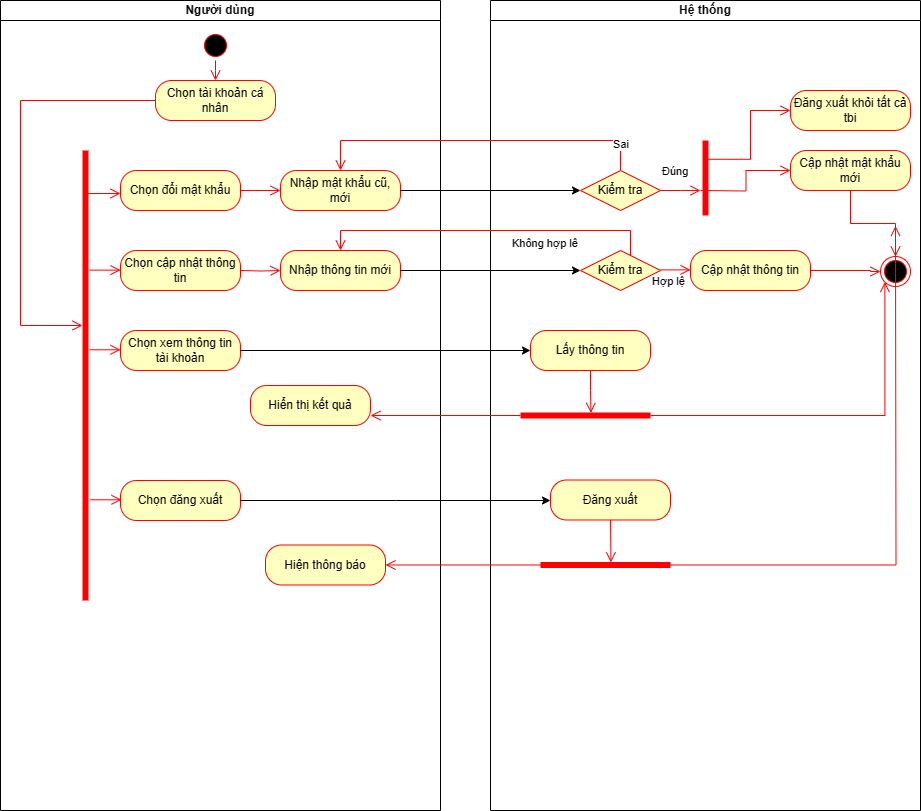

The diagram above was exported from draw.io. Its source (the exported page's mxGraphModel, read from the mxfile embedded in the PNG):
<mxGraphModel dx="1112" dy="465" grid="1" gridSize="10" guides="1" tooltips="1" connect="1" arrows="1" fold="1" page="1" pageScale="1" pageWidth="850" pageHeight="1100" math="0" shadow="0">
  <root>
    <mxCell id="0" />
    <mxCell id="1" parent="0" />
    <mxCell id="RpEWpVF97W4M8T8Iqsdj-1" value="Người dùng" style="swimlane;startSize=20;whiteSpace=wrap;html=1;" parent="1" vertex="1">
      <mxGeometry x="40" y="30" width="440" height="810" as="geometry">
        <mxRectangle x="120" y="80" width="110" height="30" as="alternateBounds" />
      </mxGeometry>
    </mxCell>
    <mxCell id="RpEWpVF97W4M8T8Iqsdj-2" value="" style="ellipse;html=1;shape=startState;fillColor=#000000;strokeColor=#ff0000;" parent="RpEWpVF97W4M8T8Iqsdj-1" vertex="1">
      <mxGeometry x="200" y="30" width="30" height="30" as="geometry" />
    </mxCell>
    <mxCell id="RpEWpVF97W4M8T8Iqsdj-3" value="" style="edgeStyle=orthogonalEdgeStyle;html=1;verticalAlign=bottom;endArrow=open;endSize=8;strokeColor=#ff0000;rounded=0;" parent="RpEWpVF97W4M8T8Iqsdj-1" source="RpEWpVF97W4M8T8Iqsdj-2" edge="1">
      <mxGeometry relative="1" as="geometry">
        <mxPoint x="215" y="80" as="targetPoint" />
      </mxGeometry>
    </mxCell>
    <mxCell id="RpEWpVF97W4M8T8Iqsdj-4" value="Chọn tài khoản cá nhân" style="rounded=1;whiteSpace=wrap;html=1;arcSize=40;fontColor=#000000;fillColor=#ffffc0;strokeColor=#ff0000;" parent="RpEWpVF97W4M8T8Iqsdj-1" vertex="1">
      <mxGeometry x="155" y="80" width="120" height="40" as="geometry" />
    </mxCell>
    <mxCell id="RpEWpVF97W4M8T8Iqsdj-5" value="" style="shape=line;html=1;strokeWidth=6;strokeColor=#ff0000;direction=south;" parent="RpEWpVF97W4M8T8Iqsdj-1" vertex="1">
      <mxGeometry x="80" y="150" width="10" height="450" as="geometry" />
    </mxCell>
    <mxCell id="RpEWpVF97W4M8T8Iqsdj-6" value="" style="edgeStyle=orthogonalEdgeStyle;html=1;verticalAlign=bottom;endArrow=open;endSize=8;strokeColor=#ff0000;rounded=0;exitX=0;exitY=0.5;exitDx=0;exitDy=0;" parent="RpEWpVF97W4M8T8Iqsdj-1" source="RpEWpVF97W4M8T8Iqsdj-4" edge="1">
      <mxGeometry relative="1" as="geometry">
        <mxPoint x="82" y="325" as="targetPoint" />
        <mxPoint x="540" y="190" as="sourcePoint" />
        <Array as="points">
          <mxPoint x="20" y="100" />
          <mxPoint x="20" y="325" />
        </Array>
      </mxGeometry>
    </mxCell>
    <mxCell id="RpEWpVF97W4M8T8Iqsdj-7" value="Chọn đổi mật khẩu" style="rounded=1;whiteSpace=wrap;html=1;arcSize=40;fontColor=#000000;fillColor=#ffffc0;strokeColor=#ff0000;" parent="RpEWpVF97W4M8T8Iqsdj-1" vertex="1">
      <mxGeometry x="120" y="170" width="120" height="40" as="geometry" />
    </mxCell>
    <mxCell id="RpEWpVF97W4M8T8Iqsdj-8" value="Chọn đăng xuất" style="rounded=1;whiteSpace=wrap;html=1;arcSize=40;fontColor=#000000;fillColor=#ffffc0;strokeColor=#ff0000;" parent="RpEWpVF97W4M8T8Iqsdj-1" vertex="1">
      <mxGeometry x="120" y="480" width="120" height="40" as="geometry" />
    </mxCell>
    <mxCell id="RpEWpVF97W4M8T8Iqsdj-9" value="" style="edgeStyle=orthogonalEdgeStyle;html=1;verticalAlign=bottom;endArrow=open;endSize=8;strokeColor=#ff0000;rounded=0;" parent="RpEWpVF97W4M8T8Iqsdj-1" edge="1">
      <mxGeometry relative="1" as="geometry">
        <mxPoint x="120" y="193" as="targetPoint" />
        <mxPoint x="85" y="193" as="sourcePoint" />
        <Array as="points">
          <mxPoint x="89" y="193" />
          <mxPoint x="105" y="193" />
          <mxPoint x="120" y="194" />
        </Array>
      </mxGeometry>
    </mxCell>
    <mxCell id="RpEWpVF97W4M8T8Iqsdj-10" value="Nhập mật khẩu cũ, mới" style="rounded=1;whiteSpace=wrap;html=1;arcSize=40;fontColor=#000000;fillColor=#ffffc0;strokeColor=#ff0000;" parent="RpEWpVF97W4M8T8Iqsdj-1" vertex="1">
      <mxGeometry x="280" y="170" width="120" height="40" as="geometry" />
    </mxCell>
    <mxCell id="RpEWpVF97W4M8T8Iqsdj-11" value="" style="edgeStyle=orthogonalEdgeStyle;html=1;verticalAlign=bottom;endArrow=open;endSize=8;strokeColor=#ff0000;rounded=0;exitX=1;exitY=0.5;exitDx=0;exitDy=0;entryX=0;entryY=0.5;entryDx=0;entryDy=0;" parent="RpEWpVF97W4M8T8Iqsdj-1" source="RpEWpVF97W4M8T8Iqsdj-7" target="RpEWpVF97W4M8T8Iqsdj-10" edge="1">
      <mxGeometry relative="1" as="geometry">
        <mxPoint x="130" y="203" as="targetPoint" />
        <mxPoint x="99" y="203" as="sourcePoint" />
      </mxGeometry>
    </mxCell>
    <mxCell id="RpEWpVF97W4M8T8Iqsdj-12" value="" style="edgeStyle=orthogonalEdgeStyle;html=1;verticalAlign=bottom;endArrow=open;endSize=8;strokeColor=#ff0000;rounded=0;exitX=1;exitY=0.5;exitDx=0;exitDy=0;entryX=0;entryY=0.5;entryDx=0;entryDy=0;" parent="RpEWpVF97W4M8T8Iqsdj-1" target="RpEWpVF97W4M8T8Iqsdj-13" edge="1">
      <mxGeometry relative="1" as="geometry">
        <mxPoint x="130" y="283" as="targetPoint" />
        <mxPoint x="240" y="270" as="sourcePoint" />
      </mxGeometry>
    </mxCell>
    <mxCell id="RpEWpVF97W4M8T8Iqsdj-13" value="Nhập thông tin mới" style="rounded=1;whiteSpace=wrap;html=1;arcSize=40;fontColor=#000000;fillColor=#ffffc0;strokeColor=#ff0000;" parent="RpEWpVF97W4M8T8Iqsdj-1" vertex="1">
      <mxGeometry x="280" y="250" width="120" height="40" as="geometry" />
    </mxCell>
    <mxCell id="RpEWpVF97W4M8T8Iqsdj-16" value="" style="edgeStyle=orthogonalEdgeStyle;html=1;verticalAlign=bottom;endArrow=open;endSize=8;strokeColor=#ff0000;rounded=0;exitX=0.119;exitY=0.125;exitDx=0;exitDy=0;exitPerimeter=0;" parent="RpEWpVF97W4M8T8Iqsdj-1" edge="1">
      <mxGeometry relative="1" as="geometry">
        <mxPoint x="120" y="269.63" as="targetPoint" />
        <mxPoint x="89" y="269.63" as="sourcePoint" />
      </mxGeometry>
    </mxCell>
    <mxCell id="RpEWpVF97W4M8T8Iqsdj-17" value="Chọn cập nhật thông tin" style="rounded=1;whiteSpace=wrap;html=1;arcSize=40;fontColor=#000000;fillColor=#ffffc0;strokeColor=#ff0000;" parent="RpEWpVF97W4M8T8Iqsdj-1" vertex="1">
      <mxGeometry x="120" y="250" width="120" height="40" as="geometry" />
    </mxCell>
    <mxCell id="RpEWpVF97W4M8T8Iqsdj-18" value="" style="edgeStyle=orthogonalEdgeStyle;html=1;verticalAlign=bottom;endArrow=open;endSize=8;strokeColor=#ff0000;rounded=0;exitX=0.119;exitY=0.125;exitDx=0;exitDy=0;exitPerimeter=0;" parent="RpEWpVF97W4M8T8Iqsdj-1" edge="1">
      <mxGeometry relative="1" as="geometry">
        <mxPoint x="121" y="499.28999999999996" as="targetPoint" />
        <mxPoint x="90" y="499.28999999999996" as="sourcePoint" />
      </mxGeometry>
    </mxCell>
    <mxCell id="RpEWpVF97W4M8T8Iqsdj-19" value="Chọn xem thông tin tài khoản" style="rounded=1;whiteSpace=wrap;html=1;arcSize=40;fontColor=#000000;fillColor=#ffffc0;strokeColor=#ff0000;" parent="RpEWpVF97W4M8T8Iqsdj-1" vertex="1">
      <mxGeometry x="120" y="330" width="120" height="40" as="geometry" />
    </mxCell>
    <mxCell id="RpEWpVF97W4M8T8Iqsdj-22" value="" style="edgeStyle=orthogonalEdgeStyle;html=1;verticalAlign=bottom;endArrow=open;endSize=8;strokeColor=#ff0000;rounded=0;exitX=0.119;exitY=0.125;exitDx=0;exitDy=0;exitPerimeter=0;" parent="RpEWpVF97W4M8T8Iqsdj-1" edge="1">
      <mxGeometry relative="1" as="geometry">
        <mxPoint x="120" y="349.28999999999996" as="targetPoint" />
        <mxPoint x="89" y="349.28999999999996" as="sourcePoint" />
      </mxGeometry>
    </mxCell>
    <mxCell id="RpEWpVF97W4M8T8Iqsdj-27" value="Hiển thị kết quả" style="rounded=1;whiteSpace=wrap;html=1;arcSize=40;fontColor=#000000;fillColor=#ffffc0;strokeColor=#ff0000;" parent="RpEWpVF97W4M8T8Iqsdj-1" vertex="1">
      <mxGeometry x="250" y="385" width="120" height="40" as="geometry" />
    </mxCell>
    <mxCell id="RpEWpVF97W4M8T8Iqsdj-81" value="Hiện thông báo" style="rounded=1;whiteSpace=wrap;html=1;arcSize=40;fontColor=#000000;fillColor=#ffffc0;strokeColor=#ff0000;" parent="RpEWpVF97W4M8T8Iqsdj-1" vertex="1">
      <mxGeometry x="265" y="544.5" width="120" height="40" as="geometry" />
    </mxCell>
    <mxCell id="RpEWpVF97W4M8T8Iqsdj-28" value="Hệ thống" style="swimlane;startSize=20;whiteSpace=wrap;html=1;" parent="1" vertex="1">
      <mxGeometry x="530" y="30" width="430" height="810" as="geometry">
        <mxRectangle x="400" y="80" width="90" height="30" as="alternateBounds" />
      </mxGeometry>
    </mxCell>
    <mxCell id="RpEWpVF97W4M8T8Iqsdj-29" value="" style="ellipse;html=1;shape=endState;fillColor=#000000;strokeColor=#ff0000;" parent="RpEWpVF97W4M8T8Iqsdj-28" vertex="1">
      <mxGeometry x="390" y="256" width="30" height="30" as="geometry" />
    </mxCell>
    <mxCell id="RpEWpVF97W4M8T8Iqsdj-30" value="Kiểm tra" style="rhombus;whiteSpace=wrap;html=1;fontColor=#000000;fillColor=#ffffc0;strokeColor=#ff0000;" parent="RpEWpVF97W4M8T8Iqsdj-28" vertex="1">
      <mxGeometry x="90" y="170" width="80" height="40" as="geometry" />
    </mxCell>
    <mxCell id="RpEWpVF97W4M8T8Iqsdj-31" value="Đúng" style="edgeStyle=orthogonalEdgeStyle;html=1;align=left;verticalAlign=bottom;endArrow=open;endSize=8;strokeColor=#ff0000;rounded=0;exitX=1;exitY=0.5;exitDx=0;exitDy=0;" parent="RpEWpVF97W4M8T8Iqsdj-28" source="RpEWpVF97W4M8T8Iqsdj-30" target="RpEWpVF97W4M8T8Iqsdj-55" edge="1">
      <mxGeometry x="-1" y="10" relative="1" as="geometry">
        <mxPoint x="170" y="110" as="targetPoint" />
        <Array as="points">
          <mxPoint x="190" y="190" />
          <mxPoint x="190" y="190" />
        </Array>
        <mxPoint as="offset" />
      </mxGeometry>
    </mxCell>
    <mxCell id="RpEWpVF97W4M8T8Iqsdj-32" value="Cập nhật mật khẩu mới" style="rounded=1;whiteSpace=wrap;html=1;arcSize=40;fontColor=#000000;fillColor=#ffffc0;strokeColor=#ff0000;" parent="RpEWpVF97W4M8T8Iqsdj-28" vertex="1">
      <mxGeometry x="300" y="150" width="120" height="40" as="geometry" />
    </mxCell>
    <mxCell id="RpEWpVF97W4M8T8Iqsdj-33" value="Kiểm tra" style="rhombus;whiteSpace=wrap;html=1;fontColor=#000000;fillColor=#ffffc0;strokeColor=#ff0000;" parent="RpEWpVF97W4M8T8Iqsdj-28" vertex="1">
      <mxGeometry x="90" y="250" width="80" height="40" as="geometry" />
    </mxCell>
    <mxCell id="RpEWpVF97W4M8T8Iqsdj-36" value="" style="edgeStyle=orthogonalEdgeStyle;html=1;align=left;verticalAlign=bottom;endArrow=open;endSize=8;strokeColor=#ff0000;rounded=0;entryX=0;entryY=0.5;entryDx=0;entryDy=0;exitX=1;exitY=0.5;exitDx=0;exitDy=0;" parent="RpEWpVF97W4M8T8Iqsdj-28" source="RpEWpVF97W4M8T8Iqsdj-39" target="RpEWpVF97W4M8T8Iqsdj-29" edge="1">
      <mxGeometry x="-1" y="10" relative="1" as="geometry">
        <mxPoint x="380" y="329.28999999999996" as="targetPoint" />
        <mxPoint x="330" y="330" as="sourcePoint" />
        <Array as="points">
          <mxPoint x="380" y="271" />
        </Array>
        <mxPoint as="offset" />
      </mxGeometry>
    </mxCell>
    <mxCell id="RpEWpVF97W4M8T8Iqsdj-37" value="" style="edgeStyle=orthogonalEdgeStyle;html=1;align=left;verticalAlign=bottom;endArrow=open;endSize=8;strokeColor=#ff0000;rounded=0;entryX=0.5;entryY=1;entryDx=0;entryDy=0;exitX=1;exitY=0.5;exitDx=0;exitDy=0;exitPerimeter=0;" parent="RpEWpVF97W4M8T8Iqsdj-28" source="RpEWpVF97W4M8T8Iqsdj-79" edge="1">
      <mxGeometry x="-1" y="10" relative="1" as="geometry">
        <mxPoint x="405" y="225.5" as="targetPoint" />
        <mxPoint x="320" y="608.78" as="sourcePoint" />
        <Array as="points" />
        <mxPoint as="offset" />
      </mxGeometry>
    </mxCell>
    <mxCell id="RpEWpVF97W4M8T8Iqsdj-38" value="Hợp lệ" style="edgeStyle=orthogonalEdgeStyle;html=1;align=left;verticalAlign=bottom;endArrow=open;endSize=8;strokeColor=#ff0000;rounded=0;entryX=0;entryY=0.5;entryDx=0;entryDy=0;exitX=1;exitY=0.5;exitDx=0;exitDy=0;" parent="RpEWpVF97W4M8T8Iqsdj-28" edge="1">
      <mxGeometry x="-1" y="-23" relative="1" as="geometry">
        <mxPoint x="200" y="269.38" as="targetPoint" />
        <mxPoint x="170" y="269.38" as="sourcePoint" />
        <Array as="points">
          <mxPoint x="200" y="269.38" />
        </Array>
        <mxPoint x="-10" y="-2" as="offset" />
      </mxGeometry>
    </mxCell>
    <mxCell id="RpEWpVF97W4M8T8Iqsdj-39" value="Cập nhật thông tin" style="rounded=1;whiteSpace=wrap;html=1;arcSize=40;fontColor=#000000;fillColor=#ffffc0;strokeColor=#ff0000;" parent="RpEWpVF97W4M8T8Iqsdj-28" vertex="1">
      <mxGeometry x="200" y="250" width="120" height="40" as="geometry" />
    </mxCell>
    <mxCell id="RpEWpVF97W4M8T8Iqsdj-40" value="Lấy thông tin" style="rounded=1;whiteSpace=wrap;html=1;arcSize=40;fontColor=#000000;fillColor=#ffffc0;strokeColor=#ff0000;" parent="RpEWpVF97W4M8T8Iqsdj-28" vertex="1">
      <mxGeometry x="40" y="330" width="120" height="40" as="geometry" />
    </mxCell>
    <mxCell id="RpEWpVF97W4M8T8Iqsdj-55" value="" style="shape=line;html=1;strokeWidth=6;strokeColor=#ff0000;direction=north;" parent="RpEWpVF97W4M8T8Iqsdj-28" vertex="1">
      <mxGeometry x="210" y="140" width="10" height="75" as="geometry" />
    </mxCell>
    <mxCell id="RpEWpVF97W4M8T8Iqsdj-65" value="" style="edgeStyle=orthogonalEdgeStyle;html=1;verticalAlign=bottom;endArrow=open;endSize=8;strokeColor=#ff0000;rounded=0;entryX=0;entryY=0.5;entryDx=0;entryDy=0;" parent="RpEWpVF97W4M8T8Iqsdj-28" target="RpEWpVF97W4M8T8Iqsdj-32" edge="1">
      <mxGeometry relative="1" as="geometry">
        <mxPoint x="360" y="90" as="targetPoint" />
        <mxPoint x="210" y="190" as="sourcePoint" />
      </mxGeometry>
    </mxCell>
    <mxCell id="RpEWpVF97W4M8T8Iqsdj-66" value="Đăng xuất khỏi tất cả tbi" style="rounded=1;whiteSpace=wrap;html=1;arcSize=40;fontColor=#000000;fillColor=#ffffc0;strokeColor=#ff0000;" parent="RpEWpVF97W4M8T8Iqsdj-28" vertex="1">
      <mxGeometry x="300" y="90" width="120" height="40" as="geometry" />
    </mxCell>
    <mxCell id="RpEWpVF97W4M8T8Iqsdj-68" value="" style="edgeStyle=orthogonalEdgeStyle;html=1;verticalAlign=bottom;endArrow=open;endSize=8;strokeColor=#ff0000;rounded=0;entryX=0;entryY=0.5;entryDx=0;entryDy=0;exitX=0.75;exitY=0.5;exitDx=0;exitDy=0;exitPerimeter=0;" parent="RpEWpVF97W4M8T8Iqsdj-28" source="RpEWpVF97W4M8T8Iqsdj-55" target="RpEWpVF97W4M8T8Iqsdj-66" edge="1">
      <mxGeometry relative="1" as="geometry">
        <mxPoint x="310" y="180" as="targetPoint" />
        <mxPoint x="220" y="200" as="sourcePoint" />
      </mxGeometry>
    </mxCell>
    <mxCell id="RpEWpVF97W4M8T8Iqsdj-69" value="" style="edgeStyle=orthogonalEdgeStyle;html=1;verticalAlign=bottom;endArrow=open;endSize=8;strokeColor=#ff0000;rounded=0;entryX=0.5;entryY=0;entryDx=0;entryDy=0;exitX=0.5;exitY=1;exitDx=0;exitDy=0;" parent="RpEWpVF97W4M8T8Iqsdj-28" source="RpEWpVF97W4M8T8Iqsdj-32" target="RpEWpVF97W4M8T8Iqsdj-29" edge="1">
      <mxGeometry relative="1" as="geometry">
        <mxPoint x="310" y="180" as="targetPoint" />
        <mxPoint x="220" y="200" as="sourcePoint" />
      </mxGeometry>
    </mxCell>
    <mxCell id="RpEWpVF97W4M8T8Iqsdj-72" value="Đăng xuất" style="rounded=1;whiteSpace=wrap;html=1;arcSize=40;fontColor=#000000;fillColor=#ffffc0;strokeColor=#ff0000;" parent="RpEWpVF97W4M8T8Iqsdj-28" vertex="1">
      <mxGeometry x="60" y="479.5" width="120" height="40" as="geometry" />
    </mxCell>
    <mxCell id="RpEWpVF97W4M8T8Iqsdj-74" value="" style="shape=line;html=1;strokeWidth=6;strokeColor=#ff0000;" parent="RpEWpVF97W4M8T8Iqsdj-28" vertex="1">
      <mxGeometry x="30" y="410" width="130" height="10" as="geometry" />
    </mxCell>
    <mxCell id="RpEWpVF97W4M8T8Iqsdj-75" value="" style="edgeStyle=orthogonalEdgeStyle;html=1;verticalAlign=bottom;endArrow=open;endSize=8;strokeColor=#ff0000;rounded=0;exitX=1;exitY=0.5;exitDx=0;exitDy=0;exitPerimeter=0;entryX=0;entryY=1;entryDx=0;entryDy=0;" parent="RpEWpVF97W4M8T8Iqsdj-28" source="RpEWpVF97W4M8T8Iqsdj-74" target="RpEWpVF97W4M8T8Iqsdj-29" edge="1">
      <mxGeometry relative="1" as="geometry">
        <mxPoint x="95" y="490" as="targetPoint" />
      </mxGeometry>
    </mxCell>
    <mxCell id="RpEWpVF97W4M8T8Iqsdj-76" value="" style="edgeStyle=orthogonalEdgeStyle;html=1;verticalAlign=bottom;endArrow=open;endSize=8;strokeColor=#ff0000;rounded=0;exitX=0.5;exitY=1;exitDx=0;exitDy=0;entryX=0.542;entryY=0.241;entryDx=0;entryDy=0;entryPerimeter=0;" parent="RpEWpVF97W4M8T8Iqsdj-28" source="RpEWpVF97W4M8T8Iqsdj-40" target="RpEWpVF97W4M8T8Iqsdj-74" edge="1">
      <mxGeometry relative="1" as="geometry">
        <mxPoint x="210" y="410" as="targetPoint" />
        <mxPoint x="210" y="340" as="sourcePoint" />
      </mxGeometry>
    </mxCell>
    <mxCell id="RpEWpVF97W4M8T8Iqsdj-78" value="" style="edgeStyle=orthogonalEdgeStyle;html=1;verticalAlign=bottom;endArrow=open;endSize=8;strokeColor=#ff0000;rounded=0;exitX=0.5;exitY=1;exitDx=0;exitDy=0;entryX=0.542;entryY=0.241;entryDx=0;entryDy=0;entryPerimeter=0;" parent="RpEWpVF97W4M8T8Iqsdj-28" target="RpEWpVF97W4M8T8Iqsdj-79" edge="1">
      <mxGeometry relative="1" as="geometry">
        <mxPoint x="230" y="559.5" as="targetPoint" />
        <mxPoint x="120" y="519.5" as="sourcePoint" />
      </mxGeometry>
    </mxCell>
    <mxCell id="RpEWpVF97W4M8T8Iqsdj-79" value="" style="shape=line;html=1;strokeWidth=6;strokeColor=#ff0000;" parent="RpEWpVF97W4M8T8Iqsdj-28" vertex="1">
      <mxGeometry x="50" y="559.5" width="130" height="10" as="geometry" />
    </mxCell>
    <mxCell id="RpEWpVF97W4M8T8Iqsdj-45" value="" style="edgeStyle=orthogonalEdgeStyle;html=1;verticalAlign=bottom;endArrow=open;endSize=8;strokeColor=#ff0000;rounded=0;entryX=0.499;entryY=0.433;entryDx=0;entryDy=0;entryPerimeter=0;" parent="1" edge="1">
      <mxGeometry relative="1" as="geometry">
        <mxPoint x="579.6399999999999" y="259.33000000000004" as="targetPoint" />
        <mxPoint x="580" y="260" as="sourcePoint" />
      </mxGeometry>
    </mxCell>
    <mxCell id="RpEWpVF97W4M8T8Iqsdj-46" value="" style="edgeStyle=orthogonalEdgeStyle;rounded=0;orthogonalLoop=1;jettySize=auto;html=1;" parent="1" source="RpEWpVF97W4M8T8Iqsdj-10" edge="1">
      <mxGeometry relative="1" as="geometry">
        <mxPoint x="620" y="220" as="targetPoint" />
      </mxGeometry>
    </mxCell>
    <mxCell id="RpEWpVF97W4M8T8Iqsdj-47" value="Sai" style="edgeStyle=orthogonalEdgeStyle;html=1;align=left;verticalAlign=top;endArrow=open;endSize=8;strokeColor=#ff0000;rounded=0;entryX=0.5;entryY=0;entryDx=0;entryDy=0;" parent="1" source="RpEWpVF97W4M8T8Iqsdj-30" target="RpEWpVF97W4M8T8Iqsdj-10" edge="1">
      <mxGeometry x="-0.7726" y="-10" relative="1" as="geometry">
        <mxPoint x="650" y="130" as="targetPoint" />
        <Array as="points">
          <mxPoint x="660" y="170" />
          <mxPoint x="380" y="170" />
        </Array>
        <mxPoint y="1" as="offset" />
      </mxGeometry>
    </mxCell>
    <mxCell id="RpEWpVF97W4M8T8Iqsdj-48" value="Không hợp lê" style="edgeStyle=orthogonalEdgeStyle;html=1;align=left;verticalAlign=top;endArrow=open;endSize=8;strokeColor=#ff0000;rounded=0;entryX=0.5;entryY=0;entryDx=0;entryDy=0;" parent="1" source="RpEWpVF97W4M8T8Iqsdj-33" target="RpEWpVF97W4M8T8Iqsdj-13" edge="1">
      <mxGeometry x="-0.1343" relative="1" as="geometry">
        <mxPoint x="390" y="340" as="targetPoint" />
        <Array as="points">
          <mxPoint x="670" y="260" />
          <mxPoint x="380" y="260" />
        </Array>
        <mxPoint as="offset" />
      </mxGeometry>
    </mxCell>
    <mxCell id="RpEWpVF97W4M8T8Iqsdj-49" value="" style="edgeStyle=orthogonalEdgeStyle;rounded=0;orthogonalLoop=1;jettySize=auto;html=1;" parent="1" edge="1">
      <mxGeometry relative="1" as="geometry">
        <mxPoint x="440" y="300" as="sourcePoint" />
        <mxPoint x="620" y="300" as="targetPoint" />
      </mxGeometry>
    </mxCell>
    <mxCell id="RpEWpVF97W4M8T8Iqsdj-50" value="" style="edgeStyle=orthogonalEdgeStyle;rounded=0;orthogonalLoop=1;jettySize=auto;html=1;exitX=1;exitY=0.5;exitDx=0;exitDy=0;" parent="1" source="RpEWpVF97W4M8T8Iqsdj-19" target="RpEWpVF97W4M8T8Iqsdj-40" edge="1">
      <mxGeometry relative="1" as="geometry">
        <mxPoint x="440" y="380" as="sourcePoint" />
      </mxGeometry>
    </mxCell>
    <mxCell id="RpEWpVF97W4M8T8Iqsdj-73" value="" style="edgeStyle=orthogonalEdgeStyle;rounded=0;orthogonalLoop=1;jettySize=auto;html=1;" parent="1" source="RpEWpVF97W4M8T8Iqsdj-8" edge="1">
      <mxGeometry relative="1" as="geometry">
        <mxPoint x="590" y="530" as="targetPoint" />
      </mxGeometry>
    </mxCell>
    <mxCell id="RpEWpVF97W4M8T8Iqsdj-77" value="" style="edgeStyle=orthogonalEdgeStyle;html=1;verticalAlign=bottom;endArrow=open;endSize=8;strokeColor=#ff0000;rounded=0;exitX=0;exitY=0.5;exitDx=0;exitDy=0;entryX=1;entryY=0.75;entryDx=0;entryDy=0;exitPerimeter=0;" parent="1" source="RpEWpVF97W4M8T8Iqsdj-74" target="RpEWpVF97W4M8T8Iqsdj-27" edge="1">
      <mxGeometry relative="1" as="geometry">
        <mxPoint x="440" y="482" as="targetPoint" />
        <mxPoint x="440" y="440" as="sourcePoint" />
      </mxGeometry>
    </mxCell>
    <mxCell id="RpEWpVF97W4M8T8Iqsdj-80" value="" style="edgeStyle=orthogonalEdgeStyle;html=1;verticalAlign=bottom;endArrow=open;endSize=8;strokeColor=#ff0000;rounded=0;exitX=0;exitY=0.5;exitDx=0;exitDy=0;entryX=1;entryY=0.5;entryDx=0;entryDy=0;exitPerimeter=0;" parent="1" source="RpEWpVF97W4M8T8Iqsdj-79" target="RpEWpVF97W4M8T8Iqsdj-81" edge="1">
      <mxGeometry relative="1" as="geometry">
        <mxPoint x="450" y="626.5" as="targetPoint" />
        <mxPoint x="570" y="589.5" as="sourcePoint" />
      </mxGeometry>
    </mxCell>
  </root>
</mxGraphModel>